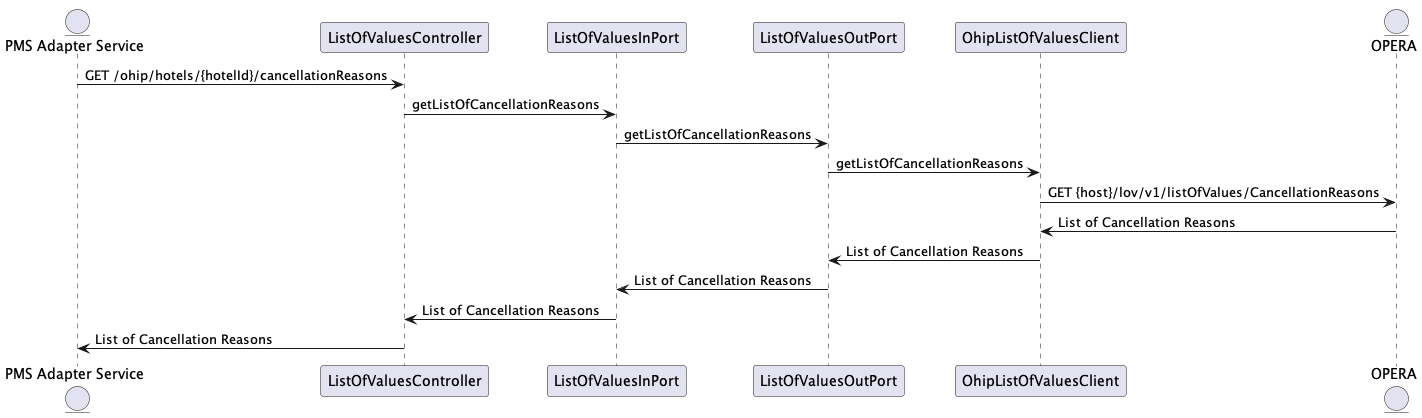

The diagram above was rendered by PlantUML. Its source (embedded in the PNG):
@startuml
entity "PMS Adapter Service" as PMS
participant ListOfValuesController as Controller
participant ListOfValuesInPort as InboundPort
participant ListOfValuesOutPort as OutboundPort
participant OhipListOfValuesClient as OhipClient
entity OPERA

PMS -> Controller: GET /ohip/hotels/{hotelId}/cancellationReasons
Controller -> InboundPort: getListOfCancellationReasons
InboundPort -> OutboundPort: getListOfCancellationReasons
OutboundPort -> OhipClient: getListOfCancellationReasons
OhipClient -> OPERA: GET {host}/lov/v1/listOfValues/CancellationReasons

OhipClient <- OPERA: List of Cancellation Reasons
OutboundPort <- OhipClient: List of Cancellation Reasons
InboundPort <- OutboundPort: List of Cancellation Reasons
Controller <- InboundPort: List of Cancellation Reasons
PMS <- Controller: List of Cancellation Reasons
@enduml